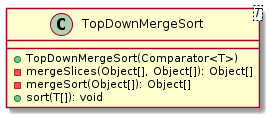

The diagram above was rendered by PlantUML. Its source (embedded in the PNG):
@startuml

    class TopDownMergeSort<T> {
        +TopDownMergeSort(Comparator<T>)
        -mergeSlices(Object[], Object[]): Object[]
        -mergeSort(Object[]): Object[]
        +sort(T[]): void
    }

@enduml